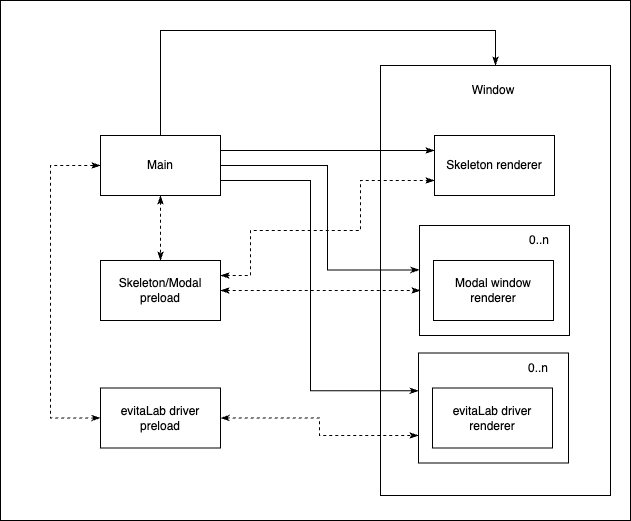

The diagram above was exported from draw.io. Its source (the exported page's mxGraphModel, read from the mxfile embedded in the PNG):
<mxGraphModel dx="1106" dy="604" grid="1" gridSize="10" guides="1" tooltips="1" connect="1" arrows="1" fold="1" page="1" pageScale="1" pageWidth="827" pageHeight="1169" math="0" shadow="0">
  <root>
    <mxCell id="0" />
    <mxCell id="1" parent="0" />
    <mxCell id="pBZjmgQGouBuP_IOSpWh-42" value="" style="rounded=0;whiteSpace=wrap;html=1;" vertex="1" parent="1">
      <mxGeometry x="30" y="220" width="630" height="520" as="geometry" />
    </mxCell>
    <mxCell id="pBZjmgQGouBuP_IOSpWh-29" value="" style="rounded=0;whiteSpace=wrap;html=1;" vertex="1" parent="1">
      <mxGeometry x="410" y="285" width="230" height="430" as="geometry" />
    </mxCell>
    <mxCell id="pBZjmgQGouBuP_IOSpWh-23" value="" style="rounded=0;whiteSpace=wrap;html=1;" vertex="1" parent="1">
      <mxGeometry x="448" y="572.5" width="150" height="110" as="geometry" />
    </mxCell>
    <mxCell id="pBZjmgQGouBuP_IOSpWh-47" style="edgeStyle=orthogonalEdgeStyle;rounded=0;orthogonalLoop=1;jettySize=auto;html=1;exitX=1;exitY=0.25;exitDx=0;exitDy=0;entryX=0;entryY=0.25;entryDx=0;entryDy=0;endArrow=classicThin;startFill=0;endFill=1;" edge="1" parent="1" source="pBZjmgQGouBuP_IOSpWh-19" target="pBZjmgQGouBuP_IOSpWh-28">
      <mxGeometry relative="1" as="geometry">
        <Array as="points" />
      </mxGeometry>
    </mxCell>
    <mxCell id="pBZjmgQGouBuP_IOSpWh-48" style="edgeStyle=orthogonalEdgeStyle;rounded=0;orthogonalLoop=1;jettySize=auto;html=1;exitX=1;exitY=0.5;exitDx=0;exitDy=0;entryX=0;entryY=0.404;entryDx=0;entryDy=0;entryPerimeter=0;endArrow=classicThin;endFill=1;" edge="1" parent="1" source="pBZjmgQGouBuP_IOSpWh-19" target="pBZjmgQGouBuP_IOSpWh-25">
      <mxGeometry relative="1" as="geometry">
        <Array as="points">
          <mxPoint x="357" y="385" />
          <mxPoint x="357" y="490" />
          <mxPoint x="449" y="490" />
        </Array>
      </mxGeometry>
    </mxCell>
    <mxCell id="pBZjmgQGouBuP_IOSpWh-49" style="edgeStyle=orthogonalEdgeStyle;rounded=0;orthogonalLoop=1;jettySize=auto;html=1;exitX=1;exitY=0.75;exitDx=0;exitDy=0;entryX=0.001;entryY=0.343;entryDx=0;entryDy=0;endArrow=classicThin;startFill=0;entryPerimeter=0;endFill=1;" edge="1" parent="1" source="pBZjmgQGouBuP_IOSpWh-19" target="pBZjmgQGouBuP_IOSpWh-23">
      <mxGeometry relative="1" as="geometry">
        <Array as="points">
          <mxPoint x="340" y="400" />
          <mxPoint x="340" y="610" />
          <mxPoint x="448" y="610" />
        </Array>
      </mxGeometry>
    </mxCell>
    <mxCell id="pBZjmgQGouBuP_IOSpWh-50" style="edgeStyle=orthogonalEdgeStyle;rounded=0;orthogonalLoop=1;jettySize=auto;html=1;exitX=0.5;exitY=0;exitDx=0;exitDy=0;entryX=0.5;entryY=0;entryDx=0;entryDy=0;endArrow=classicThin;startFill=0;endFill=1;" edge="1" parent="1" source="pBZjmgQGouBuP_IOSpWh-19" target="pBZjmgQGouBuP_IOSpWh-29">
      <mxGeometry relative="1" as="geometry">
        <Array as="points">
          <mxPoint x="190" y="250" />
          <mxPoint x="525" y="250" />
        </Array>
      </mxGeometry>
    </mxCell>
    <mxCell id="pBZjmgQGouBuP_IOSpWh-54" style="edgeStyle=orthogonalEdgeStyle;rounded=0;orthogonalLoop=1;jettySize=auto;html=1;exitX=0.5;exitY=1;exitDx=0;exitDy=0;entryX=0.5;entryY=0;entryDx=0;entryDy=0;dashed=1;endArrow=classicThin;startFill=1;startArrow=classicThin;endFill=1;" edge="1" parent="1" source="pBZjmgQGouBuP_IOSpWh-19" target="pBZjmgQGouBuP_IOSpWh-32">
      <mxGeometry relative="1" as="geometry" />
    </mxCell>
    <mxCell id="pBZjmgQGouBuP_IOSpWh-19" value="Main" style="rounded=0;whiteSpace=wrap;html=1;" vertex="1" parent="1">
      <mxGeometry x="130" y="355" width="120" height="60" as="geometry" />
    </mxCell>
    <mxCell id="pBZjmgQGouBuP_IOSpWh-20" value="evitaLab driver renderer" style="rounded=0;whiteSpace=wrap;html=1;" vertex="1" parent="1">
      <mxGeometry x="462" y="607.5" width="120" height="60" as="geometry" />
    </mxCell>
    <mxCell id="pBZjmgQGouBuP_IOSpWh-24" value="0..n" style="text;html=1;align=center;verticalAlign=middle;whiteSpace=wrap;rounded=0;" vertex="1" parent="1">
      <mxGeometry x="538" y="572.5" width="60" height="30" as="geometry" />
    </mxCell>
    <mxCell id="pBZjmgQGouBuP_IOSpWh-25" value="" style="rounded=0;whiteSpace=wrap;html=1;" vertex="1" parent="1">
      <mxGeometry x="449" y="445" width="150" height="110" as="geometry" />
    </mxCell>
    <mxCell id="pBZjmgQGouBuP_IOSpWh-26" value="Modal window renderer" style="rounded=0;whiteSpace=wrap;html=1;" vertex="1" parent="1">
      <mxGeometry x="463" y="480" width="120" height="60" as="geometry" />
    </mxCell>
    <mxCell id="pBZjmgQGouBuP_IOSpWh-27" value="0..n" style="text;html=1;align=center;verticalAlign=middle;whiteSpace=wrap;rounded=0;" vertex="1" parent="1">
      <mxGeometry x="539" y="445" width="60" height="30" as="geometry" />
    </mxCell>
    <mxCell id="pBZjmgQGouBuP_IOSpWh-28" value="Skeleton renderer" style="rounded=0;whiteSpace=wrap;html=1;" vertex="1" parent="1">
      <mxGeometry x="464" y="355" width="120" height="60" as="geometry" />
    </mxCell>
    <mxCell id="pBZjmgQGouBuP_IOSpWh-30" value="Window" style="text;html=1;align=center;verticalAlign=middle;whiteSpace=wrap;rounded=0;" vertex="1" parent="1">
      <mxGeometry x="493" y="295" width="60" height="30" as="geometry" />
    </mxCell>
    <mxCell id="pBZjmgQGouBuP_IOSpWh-53" style="edgeStyle=orthogonalEdgeStyle;rounded=0;orthogonalLoop=1;jettySize=auto;html=1;exitX=0;exitY=0.5;exitDx=0;exitDy=0;entryX=0;entryY=0.5;entryDx=0;entryDy=0;dashed=1;endArrow=classicThin;startFill=1;startArrow=classicThin;endFill=1;" edge="1" parent="1" source="pBZjmgQGouBuP_IOSpWh-31" target="pBZjmgQGouBuP_IOSpWh-19">
      <mxGeometry relative="1" as="geometry">
        <Array as="points">
          <mxPoint x="80" y="638" />
          <mxPoint x="80" y="385" />
        </Array>
      </mxGeometry>
    </mxCell>
    <mxCell id="pBZjmgQGouBuP_IOSpWh-57" style="edgeStyle=orthogonalEdgeStyle;rounded=0;orthogonalLoop=1;jettySize=auto;html=1;exitX=1;exitY=0.5;exitDx=0;exitDy=0;entryX=0;entryY=0.75;entryDx=0;entryDy=0;startArrow=classicThin;startFill=1;endArrow=classicThin;endFill=1;dashed=1;" edge="1" parent="1" source="pBZjmgQGouBuP_IOSpWh-31" target="pBZjmgQGouBuP_IOSpWh-23">
      <mxGeometry relative="1" as="geometry" />
    </mxCell>
    <mxCell id="pBZjmgQGouBuP_IOSpWh-31" value="evitaLab driver preload" style="rounded=0;whiteSpace=wrap;html=1;" vertex="1" parent="1">
      <mxGeometry x="130" y="607.5" width="120" height="60" as="geometry" />
    </mxCell>
    <mxCell id="pBZjmgQGouBuP_IOSpWh-55" style="edgeStyle=orthogonalEdgeStyle;rounded=0;orthogonalLoop=1;jettySize=auto;html=1;exitX=1;exitY=0.5;exitDx=0;exitDy=0;dashed=1;endArrow=classicThin;startFill=1;startArrow=classicThin;endFill=1;" edge="1" parent="1" source="pBZjmgQGouBuP_IOSpWh-32">
      <mxGeometry relative="1" as="geometry">
        <mxPoint x="450" y="510" as="targetPoint" />
        <Array as="points">
          <mxPoint x="449" y="510" />
        </Array>
      </mxGeometry>
    </mxCell>
    <mxCell id="pBZjmgQGouBuP_IOSpWh-56" style="edgeStyle=orthogonalEdgeStyle;rounded=0;orthogonalLoop=1;jettySize=auto;html=1;exitX=1;exitY=0.25;exitDx=0;exitDy=0;entryX=0;entryY=0.75;entryDx=0;entryDy=0;dashed=1;endArrow=classicThin;startFill=1;startArrow=classicThin;endFill=1;" edge="1" parent="1" source="pBZjmgQGouBuP_IOSpWh-32" target="pBZjmgQGouBuP_IOSpWh-28">
      <mxGeometry relative="1" as="geometry">
        <Array as="points">
          <mxPoint x="280" y="495" />
          <mxPoint x="280" y="450" />
          <mxPoint x="390" y="450" />
          <mxPoint x="390" y="400" />
        </Array>
      </mxGeometry>
    </mxCell>
    <mxCell id="pBZjmgQGouBuP_IOSpWh-32" value="Skeleton/Modal preload" style="rounded=0;whiteSpace=wrap;html=1;" vertex="1" parent="1">
      <mxGeometry x="130" y="480" width="120" height="60" as="geometry" />
    </mxCell>
  </root>
</mxGraphModel>